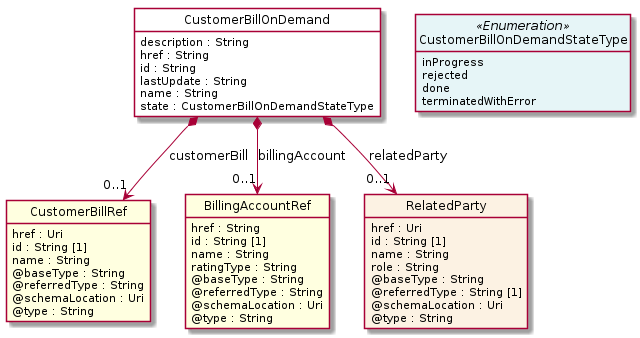

The diagram above was rendered by PlantUML. Its source (embedded in the PNG):
@startuml
hide circle
hide methods
hide stereotype
show <<Enumeration>> stereotype
skinparam class {
   BackgroundColor<<Enumeration>> #E6F5F7
   BackgroundColor<<Ref>> #FFFFE0
   BackgroundColor<<Pivot>> #FFFFFFF
   BackgroundColor<<SimpleType>> #E2F0DA
   BackgroundColor #FCF2E3
}

class CustomerBillOnDemand <<Pivot>> {
    description : String
    href : String
    id : String
    lastUpdate : String
    name : String
    state : CustomerBillOnDemandStateType
}

class CustomerBillRef  <<Ref>> {
    href : Uri
    id : String [1]
    name : String
    @baseType : String
    @referredType : String
    @schemaLocation : Uri
    @type : String
}

class CustomerBillOnDemandStateType <<Enumeration>> {
    inProgress
    rejected
    done
    terminatedWithError
}

class BillingAccountRef  <<Ref>> {
    href : String
    id : String [1]
    name : String
    ratingType : String
    @baseType : String
    @referredType : String
    @schemaLocation : Uri
    @type : String
}

class RelatedParty  {
    href : Uri
    id : String [1]
    name : String
    role : String
    @baseType : String
    @referredType : String [1]
    @schemaLocation : Uri
    @type : String
}

CustomerBillOnDemand -right[hidden]-> CustomerBillOnDemandStateType

CustomerBillOnDemand *-->  "0..1" BillingAccountRef : billingAccount

CustomerBillOnDemand *-->  "0..1" RelatedParty : relatedParty

CustomerBillOnDemand *-->  "0..1" CustomerBillRef : customerBill

@enduml